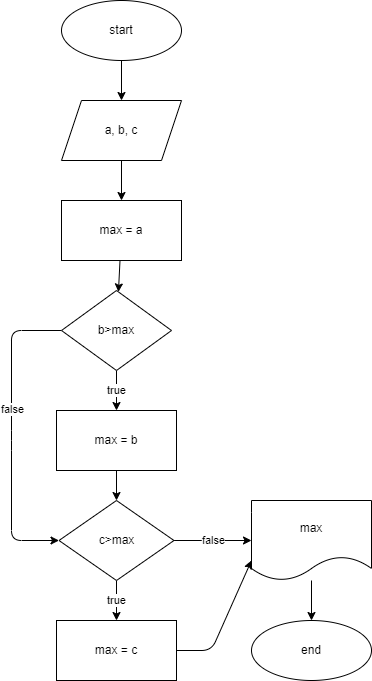

The diagram above was exported from draw.io. Its source (the exported page's mxGraphModel, read from the mxfile embedded in the PNG):
<mxGraphModel dx="1016" dy="431" grid="1" gridSize="10" guides="1" tooltips="1" connect="1" arrows="1" fold="1" page="1" pageScale="1" pageWidth="850" pageHeight="1100" math="0" shadow="0">
  <root>
    <mxCell id="0" />
    <mxCell id="1" parent="0" />
    <mxCell id="4" value="" style="edgeStyle=none;html=1;" edge="1" parent="1" source="2" target="3">
      <mxGeometry relative="1" as="geometry" />
    </mxCell>
    <mxCell id="2" value="start" style="ellipse;whiteSpace=wrap;html=1;" vertex="1" parent="1">
      <mxGeometry x="250" y="10" width="120" height="60" as="geometry" />
    </mxCell>
    <mxCell id="6" value="" style="edgeStyle=none;html=1;" edge="1" parent="1" source="3" target="5">
      <mxGeometry relative="1" as="geometry" />
    </mxCell>
    <mxCell id="3" value="a, b, c" style="shape=parallelogram;perimeter=parallelogramPerimeter;whiteSpace=wrap;html=1;fixedSize=1;" vertex="1" parent="1">
      <mxGeometry x="250" y="110" width="120" height="60" as="geometry" />
    </mxCell>
    <mxCell id="8" value="" style="edgeStyle=none;html=1;" edge="1" parent="1" source="5" target="7">
      <mxGeometry relative="1" as="geometry" />
    </mxCell>
    <mxCell id="5" value="max = a" style="whiteSpace=wrap;html=1;" vertex="1" parent="1">
      <mxGeometry x="250" y="210" width="120" height="60" as="geometry" />
    </mxCell>
    <mxCell id="10" value="true" style="edgeStyle=none;html=1;" edge="1" parent="1" source="7" target="9">
      <mxGeometry relative="1" as="geometry" />
    </mxCell>
    <mxCell id="17" style="edgeStyle=none;html=1;entryX=0;entryY=0.5;entryDx=0;entryDy=0;" edge="1" parent="1" source="7" target="11">
      <mxGeometry relative="1" as="geometry">
        <Array as="points">
          <mxPoint x="200" y="340" />
          <mxPoint x="200" y="450" />
          <mxPoint x="200" y="550" />
        </Array>
      </mxGeometry>
    </mxCell>
    <mxCell id="18" value="false" style="edgeLabel;html=1;align=center;verticalAlign=middle;resizable=0;points=[];" vertex="1" connectable="0" parent="17">
      <mxGeometry x="-0.1692" relative="1" as="geometry">
        <mxPoint as="offset" />
      </mxGeometry>
    </mxCell>
    <mxCell id="7" value="b&amp;gt;max" style="rhombus;whiteSpace=wrap;html=1;" vertex="1" parent="1">
      <mxGeometry x="250" y="300" width="110" height="80" as="geometry" />
    </mxCell>
    <mxCell id="12" value="" style="edgeStyle=none;html=1;" edge="1" parent="1" source="9" target="11">
      <mxGeometry relative="1" as="geometry" />
    </mxCell>
    <mxCell id="9" value="max = b" style="whiteSpace=wrap;html=1;" vertex="1" parent="1">
      <mxGeometry x="245" y="420" width="120" height="60" as="geometry" />
    </mxCell>
    <mxCell id="16" value="true" style="edgeStyle=none;html=1;" edge="1" parent="1" source="11" target="15">
      <mxGeometry relative="1" as="geometry" />
    </mxCell>
    <mxCell id="22" value="false" style="edgeStyle=none;html=1;" edge="1" parent="1" source="11" target="21">
      <mxGeometry relative="1" as="geometry">
        <Array as="points">
          <mxPoint x="400" y="550" />
        </Array>
      </mxGeometry>
    </mxCell>
    <mxCell id="11" value="c&amp;gt;max" style="rhombus;whiteSpace=wrap;html=1;" vertex="1" parent="1">
      <mxGeometry x="247.5" y="510" width="115" height="80" as="geometry" />
    </mxCell>
    <mxCell id="25" style="edgeStyle=none;html=1;entryX=0;entryY=0.75;entryDx=0;entryDy=0;" edge="1" parent="1" source="15" target="21">
      <mxGeometry relative="1" as="geometry">
        <Array as="points">
          <mxPoint x="400" y="660" />
        </Array>
      </mxGeometry>
    </mxCell>
    <mxCell id="15" value="max = c" style="whiteSpace=wrap;html=1;" vertex="1" parent="1">
      <mxGeometry x="245" y="630" width="120" height="60" as="geometry" />
    </mxCell>
    <mxCell id="24" value="" style="edgeStyle=none;html=1;" edge="1" parent="1" source="21" target="23">
      <mxGeometry relative="1" as="geometry" />
    </mxCell>
    <mxCell id="21" value="max" style="shape=document;whiteSpace=wrap;html=1;boundedLbl=1;" vertex="1" parent="1">
      <mxGeometry x="440" y="510" width="120" height="80" as="geometry" />
    </mxCell>
    <mxCell id="23" value="end" style="ellipse;whiteSpace=wrap;html=1;" vertex="1" parent="1">
      <mxGeometry x="440" y="630" width="120" height="60" as="geometry" />
    </mxCell>
  </root>
</mxGraphModel>